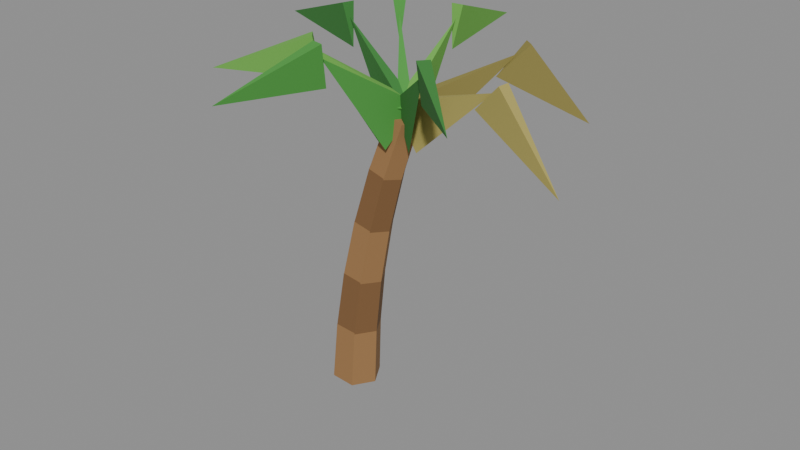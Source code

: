 # Source: palmtree-harvested.blend  (saved by Blender 5.2.45; exported with 4.5.12 LTS)
import bpy
from mathutils import Matrix  # noqa: F401  (used for matrix-valued properties, if any)

bpy.ops.wm.read_factory_settings(use_empty=True)
scene = bpy.context.scene
scene.name = 'Scene'

# ---- collections
col_col_lowpoly = bpy.data.collections.new('COL_LowPoly'); scene.collection.children.link(col_col_lowpoly)

# ---- images (referenced by path relative to the original .blend; pixels are not part of the script)
import os
ASSET_DIR = os.environ.get("B2B_ASSET_DIR", "")  # directory of the original .blend (textures are referenced by path, not embedded)
HERE = os.path.dirname(os.path.abspath(__file__))  # packed textures are extracted next to this script under _unpacked/

def load_image(name, relpath, width, height, colorspace="sRGB"):
    """Load a texture the original file referenced (path relative to the .blend, or extracted next to this script)."""
    p = next((c for c in (os.path.join(HERE, relpath), os.path.join(ASSET_DIR, relpath)) if relpath and os.path.exists(c)), "")
    if p:
        img = bpy.data.images.load(p, check_existing=True)
        img.name = name
    else:  # same state as the original file: an image datablock whose file is absent (Cycles renders it pink)
        img = bpy.data.images.new(name, width, height)
        img.source = "FILE"
        img.filepath = "//" + (relpath or name)
    img.colorspace_settings.name = colorspace
    return img
img_palmtree_harvested_basecolor = load_image('palmtree-harvested_BaseColor', '_unpacked/palmtree-harvested_BaseColor.782a8dfa.png', 128, 32, 'sRGB')
img_palmtree_harvested_maskmap = load_image('palmtree-harvested_MaskMap', '_unpacked/palmtree-harvested_MaskMap.dfd346fe.png', 128, 32, 'Non-Color')

# ---- materials (node trees are filled in below, after node groups)
mat_m_palmtree_harvested = bpy.data.materials.new('M_palmtree-harvested')

# ---- material node trees
mat_m_palmtree_harvested.use_nodes = True; mat_m_palmtree_harvested.node_tree.nodes.clear()
_N = mat_m_palmtree_harvested.node_tree.nodes; _L = mat_m_palmtree_harvested.node_tree.links
n0 = _N.new('ShaderNodeBsdfPrincipled'); n0.name = 'Principled BSDF'; n0.location = (-200, 100)
n0.inputs[10].default_value = 0.005
n1 = _N.new('ShaderNodeOutputMaterial'); n1.name = 'Material Output'; n1.location = (200, 100)
n2 = _N.new('ShaderNodeTexImage'); n2.name = 'Image Texture'; n2.location = (0, 0)
n2.image = img_palmtree_harvested_basecolor
n2.interpolation = 'Closest'
n3 = _N.new('ShaderNodeTexImage'); n3.name = 'Image Texture.001'; n3.location = (0, 0)
n3.image = img_palmtree_harvested_maskmap
n3.interpolation = 'Closest'
n4 = _N.new('ShaderNodeSeparateColor'); n4.name = 'Separate Color'; n4.location = (0, 0)
n5 = _N.new('ShaderNodeMath'); n5.name = 'Math'; n5.location = (0, 0)
n5.operation = 'SUBTRACT'
n5.inputs[0].default_value = 1.0
_L.new(n0.outputs[0], n1.inputs[0])
_L.new(n2.outputs[0], n0.inputs[0])
_L.new(n3.outputs[0], n4.inputs[0])
_L.new(n4.outputs[0], n0.inputs[1])
_L.new(n3.outputs[1], n5.inputs[1])
_L.new(n5.outputs[0], n0.inputs[2])
n1.is_active_output = True

# ---- meshes
me_palmtree_harvested = bpy.data.meshes.new('palmtree-harvested')
me_palmtree_harvested.from_pydata([(-0.06416, 0.0, 0.0), (-0.08661, 0.03897, 0.00157), (-0.1315, 0.03897, 0.004709), (-0.1539, 5.511e-18, 0.006278), (-0.1315, -0.03897, 0.004709), (-0.08661, -0.03897, 0.00157), (-0.05932, 0.0, 0.1143), (-0.0802, 0.03624, 0.1158), (-0.1219, 0.03624, 0.1187), (-0.1428, 5.125e-18, 0.1202), (-0.1219, -0.03624, 0.1187), (-0.0802, -0.03624, 0.1158), (-0.05993, 0.0, 0.107), (-0.08066, 0.03624, 0.11), (-0.1221, 0.03624, 0.1158), (-0.1428, 5.125e-18, 0.1187), (-0.1221, -0.03624, 0.1158), (-0.08066, -0.03624, 0.11), (-0.04713, 0.0, 0.2208), (-0.06629, 0.03352, 0.2235), (-0.1046, 0.03352, 0.2289), (-0.1238, 4.739e-18, 0.2315), (-0.1046, -0.03352, 0.2289), (-0.06629, -0.03352, 0.2235), (-0.04821, 0.0, 0.2138), (-0.06714, 0.03352, 0.2178), (-0.105, 0.03352, 0.2258), (-0.1239, 4.739e-18, 0.2298), (-0.105, -0.03352, 0.2258), (-0.06714, -0.03352, 0.2178), (-0.02751, 0.0, 0.3263), (-0.0449, 0.03079, 0.33), (-0.07967, 0.03079, 0.3374), (-0.09706, 4.354e-18, 0.3411), (-0.07967, -0.03079, 0.3374), (-0.0449, -0.03079, 0.33), (-0.02903, 0.0, 0.3196), (-0.04611, 0.03079, 0.3245), (-0.08028, 0.03079, 0.3343), (-0.09737, 4.354e-18, 0.3392), (-0.08028, -0.03079, 0.3343), (-0.04611, -0.03079, 0.3245), (-0.0005203, 0.0, 0.4304), (-0.01609, 0.02806, 0.4349), (-0.04724, 0.02806, 0.4438), (-0.06281, 3.968e-18, 0.4483), (-0.04724, -0.02806, 0.4438), (-0.01609, -0.02806, 0.4349), (-0.002432, 0.0, 0.4241), (-0.01765, 0.02806, 0.4296), (-0.0481, 0.02806, 0.4407), (-0.06332, 3.968e-18, 0.4462), (-0.0481, -0.02806, 0.4407), (-0.01765, -0.02806, 0.4296), (0.03374, 0.0, 0.5326), (0.01999, 0.02533, 0.5376), (-0.007494, 0.02533, 0.5476), (-0.02124, 3.582e-18, 0.5526), (-0.007494, -0.02533, 0.5476), (0.01999, -0.02533, 0.5376), (0.03095, -0.002296, 0.4846), (-0.007223, 0.01409, 0.5655), (-0.009491, -0.01179, 0.5655), (0.1855, -0.01584, 0.627), (0.1503, -0.01275, 0.5916), (0.2041, -0.0066, 0.6447), (0.2022, -0.02817, 0.6447), (0.3148, -0.02717, 0.4972), (0.02023, 0.02126, 0.4846), (-0.0135, -0.002983, 0.5655), (0.007503, -0.01828, 0.5655), (0.1143, 0.1504, 0.6293), (0.09347, 0.1218, 0.5939), (0.1159, 0.1711, 0.6469), (0.1334, 0.1583, 0.6469), (0.1926, 0.258, 0.4962), (0.001172, 0.0384, 0.4925), (-0.006404, -0.0204, 0.5615), (0.01946, -0.018, 0.5615), (-0.008987, 0.1476, 0.6629), (-0.008182, 0.139, 0.6137), (-0.02017, 0.1509, 0.6875), (0.00139, 0.1529, 0.6875), (-0.02503, 0.3201, 0.6323), (-0.02143, 0.02833, 0.4925), (0.00829, -0.02298, 0.5615), (0.02737, -0.005348, 0.5615), (-0.09709, 0.1102, 0.6644), (-0.0912, 0.1038, 0.6152), (-0.108, 0.1061, 0.689), (-0.09209, 0.1208, 0.689), (-0.2161, 0.239, 0.6335), (-0.03261, 0.009587, 0.4925), (0.02019, -0.01738, 0.5615), (0.02665, 0.007789, 0.5615), (-0.1426, 0.03781, 0.6661), (-0.1342, 0.03565, 0.6169), (-0.1495, 0.0284, 0.6908), (-0.1441, 0.04938, 0.6908), (-0.3148, 0.082, 0.6348), (-0.02408, -0.02562, 0.4925), (0.02779, 0.003102, 0.5615), (0.01053, 0.02252, 0.5615), (-0.09762, -0.09099, 0.6534), (-0.09114, -0.08522, 0.6042), (-0.09368, -0.102, 0.678), (-0.1081, -0.08579, 0.678), (-0.2173, -0.1973, 0.6252), (-0.003493, -0.03768, 0.4925), (0.02155, 0.01606, 0.5615), (-0.003828, 0.02161, 0.5615), (-0.02864, -0.1527, 0.6696), (-0.02678, -0.1442, 0.6204), (-0.01899, -0.1592, 0.6943), (-0.04014, -0.1546, 0.6943), (-0.06765, -0.3311, 0.6374), (0.0343, -0.02477, 0.4925), (-0.001692, 0.02234, 0.5615), (-0.01838, 0.00243, 0.5615), (0.1139, -0.09151, 0.658), (0.1073, -0.08593, 0.6088), (0.1242, -0.086, 0.6827), (0.1103, -0.1026, 0.6827), (0.2416, -0.1985, 0.6287)], [], [(0, 1, 7, 6), (1, 2, 8, 7), (2, 3, 9, 8), (3, 4, 10, 9), (4, 5, 11, 10), (5, 0, 6, 11), (5, 4, 3, 2, 1, 0), (6, 7, 8, 9, 10, 11), (12, 13, 19, 18), (13, 14, 20, 19), (14, 15, 21, 20), (15, 16, 22, 21), (16, 17, 23, 22), (17, 12, 18, 23), (17, 16, 15, 14, 13, 12), (18, 19, 20, 21, 22, 23), (24, 25, 31, 30), (25, 26, 32, 31), (26, 27, 33, 32), (27, 28, 34, 33), (28, 29, 35, 34), (29, 24, 30, 35), (29, 28, 27, 26, 25, 24), (30, 31, 32, 33, 34, 35), (36, 37, 43, 42), (37, 38, 44, 43), (38, 39, 45, 44), (39, 40, 46, 45), (40, 41, 47, 46), (41, 36, 42, 47), (41, 40, 39, 38, 37, 36), (42, 43, 44, 45, 46, 47), (48, 49, 55, 54), (49, 50, 56, 55), (50, 51, 57, 56), (51, 52, 58, 57), (52, 53, 59, 58), (53, 48, 54, 59), (53, 52, 51, 50, 49, 48), (54, 55, 56, 57, 58, 59), (60, 61, 63), (61, 62, 63), (62, 60, 63), (62, 61, 60), (64, 65, 67), (65, 66, 67), (66, 64, 67), (66, 65, 64), (68, 69, 71), (69, 70, 71), (70, 68, 71), (70, 69, 68), (72, 73, 75), (73, 74, 75), (74, 72, 75), (74, 73, 72), (76, 77, 79), (77, 78, 79), (78, 76, 79), (78, 77, 76), (80, 81, 83), (81, 82, 83), (82, 80, 83), (82, 81, 80), (84, 85, 87), (85, 86, 87), (86, 84, 87), (86, 85, 84), (88, 89, 91), (89, 90, 91), (90, 88, 91), (90, 89, 88), (92, 93, 95), (93, 94, 95), (94, 92, 95), (94, 93, 92), (96, 97, 99), (97, 98, 99), (98, 96, 99), (98, 97, 96), (100, 101, 103), (101, 102, 103), (102, 100, 103), (102, 101, 100), (104, 105, 107), (105, 106, 107), (106, 104, 107), (106, 105, 104), (108, 109, 111), (109, 110, 111), (110, 108, 111), (110, 109, 108), (112, 113, 115), (113, 114, 115), (114, 112, 115), (114, 113, 112), (116, 117, 119), (117, 118, 119), (118, 116, 119), (118, 117, 116), (120, 121, 123), (121, 122, 123), (122, 120, 123), (122, 121, 120)])
_uv = me_palmtree_harvested.uv_layers.new(name='UVMap')
_uv.uv.foreach_set('vector', [0.1875, 0.75, 0.1875, 0.75, 0.1875, 0.75, 0.1875, 0.75, 0.1875, 0.75, 0.1875, 0.75, 0.1875, 0.75, 0.1875, 0.75, 0.1875, 0.75, 0.1875, 0.75, 0.1875, 0.75, 0.1875, 0.75, 0.1875, 0.75, 0.1875, 0.75, 0.1875, 0.75, 0.1875, 0.75, 0.1875, 0.75, 0.1875, 0.75, 0.1875, 0.75, 0.1875, 0.75, 0.1875, 0.75, 0.1875, 0.75, 0.1875, 0.75, 0.1875, 0.75, 0.1875, 0.75, 0.1875, 0.75, 0.1875, 0.75, 0.1875, 0.75, 0.1875, 0.75, 0.1875, 0.75, 0.1875, 0.75, 0.1875, 0.75, 0.1875, 0.75, 0.1875, 0.75, 0.1875, 0.75, 0.1875, 0.75, 0.3125, 0.75, 0.3125, 0.75, 0.3125, 0.75, 0.3125, 0.75, 0.3125, 0.75, 0.3125, 0.75, 0.3125, 0.75, 0.3125, 0.75, 0.3125, 0.75, 0.3125, 0.75, 0.3125, 0.75, 0.3125, 0.75, 0.3125, 0.75, 0.3125, 0.75, 0.3125, 0.75, 0.3125, 0.75, 0.3125, 0.75, 0.3125, 0.75, 0.3125, 0.75, 0.3125, 0.75, 0.3125, 0.75, 0.3125, 0.75, 0.3125, 0.75, 0.3125, 0.75, 0.3125, 0.75, 0.3125, 0.75, 0.3125, 0.75, 0.3125, 0.75, 0.3125, 0.75, 0.3125, 0.75, 0.3125, 0.75, 0.3125, 0.75, 0.3125, 0.75, 0.3125, 0.75, 0.3125, 0.75, 0.3125, 0.75, 0.1875, 0.75, 0.1875, 0.75, 0.1875, 0.75, 0.1875, 0.75, 0.1875, 0.75, 0.1875, 0.75, 0.1875, 0.75, 0.1875, 0.75, 0.1875, 0.75, 0.1875, 0.75, 0.1875, 0.75, 0.1875, 0.75, 0.1875, 0.75, 0.1875, 0.75, 0.1875, 0.75, 0.1875, 0.75, 0.1875, 0.75, 0.1875, 0.75, 0.1875, 0.75, 0.1875, 0.75, 0.1875, 0.75, 0.1875, 0.75, 0.1875, 0.75, 0.1875, 0.75, 0.1875, 0.75, 0.1875, 0.75, 0.1875, 0.75, 0.1875, 0.75, 0.1875, 0.75, 0.1875, 0.75, 0.1875, 0.75, 0.1875, 0.75, 0.1875, 0.75, 0.1875, 0.75, 0.1875, 0.75, 0.1875, 0.75, 0.3125, 0.75, 0.3125, 0.75, 0.3125, 0.75, 0.3125, 0.75, 0.3125, 0.75, 0.3125, 0.75, 0.3125, 0.75, 0.3125, 0.75, 0.3125, 0.75, 0.3125, 0.75, 0.3125, 0.75, 0.3125, 0.75, 0.3125, 0.75, 0.3125, 0.75, 0.3125, 0.75, 0.3125, 0.75, 0.3125, 0.75, 0.3125, 0.75, 0.3125, 0.75, 0.3125, 0.75, 0.3125, 0.75, 0.3125, 0.75, 0.3125, 0.75, 0.3125, 0.75, 0.3125, 0.75, 0.3125, 0.75, 0.3125, 0.75, 0.3125, 0.75, 0.3125, 0.75, 0.3125, 0.75, 0.3125, 0.75, 0.3125, 0.75, 0.3125, 0.75, 0.3125, 0.75, 0.3125, 0.75, 0.3125, 0.75, 0.1875, 0.75, 0.1875, 0.75, 0.1875, 0.75, 0.1875, 0.75, 0.1875, 0.75, 0.1875, 0.75, 0.1875, 0.75, 0.1875, 0.75, 0.1875, 0.75, 0.1875, 0.75, 0.1875, 0.75, 0.1875, 0.75, 0.1875, 0.75, 0.1875, 0.75, 0.1875, 0.75, 0.1875, 0.75, 0.1875, 0.75, 0.1875, 0.75, 0.1875, 0.75, 0.1875, 0.75, 0.1875, 0.75, 0.1875, 0.75, 0.1875, 0.75, 0.1875, 0.75, 0.1875, 0.75, 0.1875, 0.75, 0.1875, 0.75, 0.1875, 0.75, 0.1875, 0.75, 0.1875, 0.75, 0.1875, 0.75, 0.1875, 0.75, 0.1875, 0.75, 0.1875, 0.75, 0.1875, 0.75, 0.1875, 0.75, 0.1875, 0.25, 0.1875, 0.25, 0.1875, 0.25, 0.1875, 0.25, 0.1875, 0.25, 0.1875, 0.25, 0.1875, 0.25, 0.1875, 0.25, 0.1875, 0.25, 0.1875, 0.25, 0.1875, 0.25, 0.1875, 0.25, 0.1875, 0.25, 0.1875, 0.25, 0.1875, 0.25, 0.1875, 0.25, 0.1875, 0.25, 0.1875, 0.25, 0.1875, 0.25, 0.1875, 0.25, 0.1875, 0.25, 0.1875, 0.25, 0.1875, 0.25, 0.1875, 0.25, 0.3125, 0.25, 0.3125, 0.25, 0.3125, 0.25, 0.3125, 0.25, 0.3125, 0.25, 0.3125, 0.25, 0.3125, 0.25, 0.3125, 0.25, 0.3125, 0.25, 0.3125, 0.25, 0.3125, 0.25, 0.3125, 0.25, 0.3125, 0.25, 0.3125, 0.25, 0.3125, 0.25, 0.3125, 0.25, 0.3125, 0.25, 0.3125, 0.25, 0.3125, 0.25, 0.3125, 0.25, 0.3125, 0.25, 0.3125, 0.25, 0.3125, 0.25, 0.3125, 0.25, 0.6875, 0.75, 0.6875, 0.75, 0.6875, 0.75, 0.6875, 0.75, 0.6875, 0.75, 0.6875, 0.75, 0.6875, 0.75, 0.6875, 0.75, 0.6875, 0.75, 0.6875, 0.75, 0.6875, 0.75, 0.6875, 0.75, 0.6875, 0.75, 0.6875, 0.75, 0.6875, 0.75, 0.6875, 0.75, 0.6875, 0.75, 0.6875, 0.75, 0.6875, 0.75, 0.6875, 0.75, 0.6875, 0.75, 0.6875, 0.75, 0.6875, 0.75, 0.6875, 0.75, 0.4375, 0.75, 0.4375, 0.75, 0.4375, 0.75, 0.4375, 0.75, 0.4375, 0.75, 0.4375, 0.75, 0.4375, 0.75, 0.4375, 0.75, 0.4375, 0.75, 0.4375, 0.75, 0.4375, 0.75, 0.4375, 0.75, 0.4375, 0.75, 0.4375, 0.75, 0.4375, 0.75, 0.4375, 0.75, 0.4375, 0.75, 0.4375, 0.75, 0.4375, 0.75, 0.4375, 0.75, 0.4375, 0.75, 0.4375, 0.75, 0.4375, 0.75, 0.4375, 0.75, 0.5625, 0.75, 0.5625, 0.75, 0.5625, 0.75, 0.5625, 0.75, 0.5625, 0.75, 0.5625, 0.75, 0.5625, 0.75, 0.5625, 0.75, 0.5625, 0.75, 0.5625, 0.75, 0.5625, 0.75, 0.5625, 0.75, 0.5625, 0.75, 0.5625, 0.75, 0.5625, 0.75, 0.5625, 0.75, 0.5625, 0.75, 0.5625, 0.75, 0.5625, 0.75, 0.5625, 0.75, 0.5625, 0.75, 0.5625, 0.75, 0.5625, 0.75, 0.5625, 0.75, 0.6875, 0.75, 0.6875, 0.75, 0.6875, 0.75, 0.6875, 0.75, 0.6875, 0.75, 0.6875, 0.75, 0.6875, 0.75, 0.6875, 0.75, 0.6875, 0.75, 0.6875, 0.75, 0.6875, 0.75, 0.6875, 0.75, 0.6875, 0.75, 0.6875, 0.75, 0.6875, 0.75, 0.6875, 0.75, 0.6875, 0.75, 0.6875, 0.75, 0.6875, 0.75, 0.6875, 0.75, 0.6875, 0.75, 0.6875, 0.75, 0.6875, 0.75, 0.6875, 0.75, 0.4375, 0.75, 0.4375, 0.75, 0.4375, 0.75, 0.4375, 0.75, 0.4375, 0.75, 0.4375, 0.75, 0.4375, 0.75, 0.4375, 0.75, 0.4375, 0.75, 0.4375, 0.75, 0.4375, 0.75, 0.4375, 0.75, 0.4375, 0.75, 0.4375, 0.75, 0.4375, 0.75, 0.4375, 0.75, 0.4375, 0.75, 0.4375, 0.75, 0.4375, 0.75, 0.4375, 0.75, 0.4375, 0.75, 0.4375, 0.75, 0.4375, 0.75, 0.4375, 0.75, 0.5625, 0.75, 0.5625, 0.75, 0.5625, 0.75, 0.5625, 0.75, 0.5625, 0.75, 0.5625, 0.75, 0.5625, 0.75, 0.5625, 0.75, 0.5625, 0.75, 0.5625, 0.75, 0.5625, 0.75, 0.5625, 0.75, 0.5625, 0.75, 0.5625, 0.75, 0.5625, 0.75, 0.5625, 0.75, 0.5625, 0.75, 0.5625, 0.75, 0.5625, 0.75, 0.5625, 0.75, 0.5625, 0.75, 0.5625, 0.75, 0.5625, 0.75, 0.5625, 0.75])
me_palmtree_harvested.materials.append(mat_m_palmtree_harvested)
me_palmtree_harvested.update()

# ---- objects
ob_palmtree_harvested = bpy.data.objects.new('palmtree-harvested', me_palmtree_harvested)

# ---- transforms, parenting, visibility, modifiers, constraints
ob_palmtree_harvested.location = (0.0, 0.0, 0.0)

# ---- collection membership
col_col_lowpoly.objects.link(ob_palmtree_harvested)

# ---- scene / render settings (as saved in the file)
scene.frame_start = 1; scene.frame_end = 250; scene.frame_set(1)
scene.render.engine = 'BLENDER_EEVEE_NEXT'
scene.render.bake_bias = 0.0
scene.render.bake_samples = 0
scene.render.compositor_device = 'GPU'
scene.eevee.use_volume_custom_range = False
scene.eevee.fast_gi_thickness_near = 0.1
scene.eevee.fast_gi_thickness_far = 0.0
scene.eevee.ray_tracing_options.screen_trace_thickness = 0.1
bpy.context.view_layer.update()

# ---- added for rendering (the .blend has no active camera and no usable light): camera, sun + grey world if the file has none
cam_auto = bpy.data.cameras.new('AutoCamera')
cam_auto.lens = 50.0
cam_auto.sensor_width = 36.0
cam_auto.clip_end = 1000.0
ob_auto_camera = bpy.data.objects.new('AutoCamera', cam_auto)
scene.collection.objects.link(ob_auto_camera)
ob_auto_camera.location = (1.05593, -1.27263, 1.19188)
ob_auto_camera.rotation_euler = (1.09748, -7.21219e-08, 0.694738)
scene.camera = ob_auto_camera
light_auto_sun = bpy.data.lights.new('AutoSun', 'SUN')
light_auto_sun.energy = 3.0
light_auto_sun.angle = 0.0523599
ob_auto_sun = bpy.data.objects.new('AutoSun', light_auto_sun)
scene.collection.objects.link(ob_auto_sun)
ob_auto_sun.rotation_euler = (0.872665, 0.174533, 0.523599)
if scene.world is None:
    world_auto = bpy.data.worlds.new('AutoWorld')
    world_auto.color = (0.3, 0.3, 0.3)
    scene.world = world_auto
bpy.context.view_layer.update()
